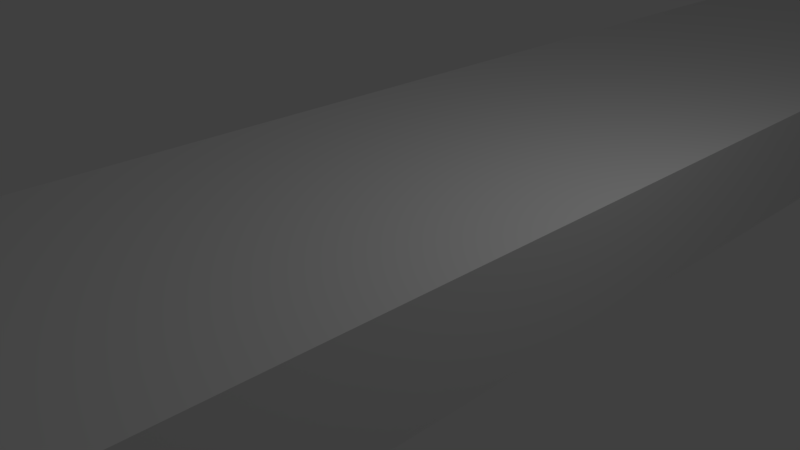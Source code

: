 # Source: arena.blend  (saved by Blender 2.79.6; exported with 4.5.12 LTS)
import bpy
from mathutils import Matrix  # noqa: F401  (used for matrix-valued properties, if any)

bpy.ops.wm.read_factory_settings(use_empty=True)
scene = bpy.context.scene
scene.name = 'Scene'

# ---- collections
col_collection_1 = bpy.data.collections.new('Collection 1'); scene.collection.children.link(col_collection_1)

# ---- materials (node trees are filled in below, after node groups)
mat_material = bpy.data.materials.new('Material')
mat_material.alpha_threshold = 0.0
mat_material.use_transparent_shadow = False
mat_material.roughness = 0.5
mat_material.line_color = (0.0, 0.0, 0.0, 1.0)

# ---- material node trees

# ---- world
world_world = bpy.data.worlds.new('World'); scene.world = world_world
world_world.color = (0.05088, 0.05088, 0.05088)
world_world.use_sun_shadow = False
world_world.sun_shadow_jitter_overblur = 0.0

# ---- cameras
cam_camera = bpy.data.cameras.new('Camera')
cam_camera.clip_end = 100.0
cam_camera.lens = 35.0
cam_camera.sensor_width = 32.0
cam_camera.sensor_height = 18.0
cam_camera.ortho_scale = 7.314
cam_camera.dof.focus_distance = 0.0
cam_camera.dof.aperture_fstop = 128.0

# ---- lights
light_lamp = bpy.data.lights.new('Lamp', 'POINT')
light_lamp.transmission_factor = 0.0
light_lamp.cutoff_distance = 30.0
light_lamp.energy = 100.0
light_lamp.shadow_buffer_clip_start = 1.001
light_lamp.shadow_soft_size = 0.1
light_lamp.shadow_maximum_resolution = 0.006
light_lamp.use_absolute_resolution = True

# ---- meshes
me_cube = bpy.data.meshes.new('Cube')
me_cube.from_pydata([(-0.05351, 11.94, -1.332), (0.1142, 11.91, -1.332), (0.08924, -11.94, -1.332), (-0.07848, -11.91, -1.332), (-0.05351, 11.94, 2.109), (0.1142, 11.91, 2.109), (0.08924, -11.94, 2.109), (-0.07848, -11.91, 2.109)], [], [(0, 1, 2, 3), (4, 7, 6, 5), (0, 4, 5, 1), (1, 5, 6, 2), (2, 6, 7, 3), (4, 0, 3, 7)])
_uv = me_cube.uv_layers.new(name='UVMap')
_uv.uv.foreach_set('vector', [0.0, 0.0, 1.0, 0.0, 1.0, 1.0, 0.0, 1.0, 0.0, 0.0, 1.0, 0.0, 1.0, 1.0, 0.0, 1.0, 0.0, 0.0, 1.0, 0.0, 1.0, 1.0, 0.0, 1.0, 0.0, 0.0, 1.0, 0.0, 1.0, 1.0, 0.0, 1.0, 0.0, 0.0, 1.0, 0.0, 1.0, 1.0, 0.0, 1.0, 0.0, 0.0, 1.0, 0.0, 1.0, 1.0, 0.0, 1.0])
me_cube.materials.append(mat_material)
me_cube.use_remesh_preserve_volume = False
me_cube.use_remesh_preserve_attributes = False
me_cube.use_mirror_vertex_groups = False
me_cube.update()

# ---- objects
ob_cube = bpy.data.objects.new('Cube', me_cube)
ob_lamp = bpy.data.objects.new('Lamp', light_lamp)
ob_camera = bpy.data.objects.new('Camera', cam_camera)

# ---- transforms, parenting, visibility, modifiers, constraints
ob_cube.location = (0.0, 4.462, 0.3818)
ob_cube.scale = (27.88, 2.338, 0.4478)
ob_cube.lock_rotations_4d = False
ob_cube.empty_display_type = 'ARROWS'
ob_cube.lineart.crease_threshold = 0.0
ob_lamp.location = (4.076, 1.005, 5.904)
ob_lamp.rotation_euler = (0.6503, 0.05522, 1.866)
ob_lamp.lock_rotations_4d = False
ob_lamp.empty_display_type = 'ARROWS'
ob_lamp.color = (0.0, 0.0, 0.0, 0.0)
ob_lamp.lineart.crease_threshold = 0.0
ob_camera.location = (7.481, -6.508, 5.344)
ob_camera.rotation_euler = (1.109, 0.0, 0.8149)
ob_camera.lock_rotations_4d = False
ob_camera.empty_display_type = 'ARROWS'
ob_camera.color = (0.0, 0.0, 0.0, 0.0)
ob_camera.display_type = 'WIRE'
ob_camera.lineart.crease_threshold = 0.0

# ---- collection membership
col_collection_1.objects.link(ob_cube)
col_collection_1.objects.link(ob_lamp)
col_collection_1.objects.link(ob_camera)

# ---- scene / render settings (as saved in the file)
scene.camera = ob_camera
scene.frame_start = 1; scene.frame_end = 250; scene.frame_set(1)
scene.render.engine = 'BLENDER_EEVEE_NEXT'
scene.render.resolution_percentage = 50
scene.render.dither_intensity = 0.0
scene.cycles.use_denoising = False
scene.cycles.samples = 128
scene.cycles.sampling_pattern = 'TABULATED_SOBOL'
scene.cycles.use_adaptive_sampling = False
scene.cycles.use_light_tree = False
scene.view_settings.view_transform = 'Standard'
bpy.context.view_layer.update()

